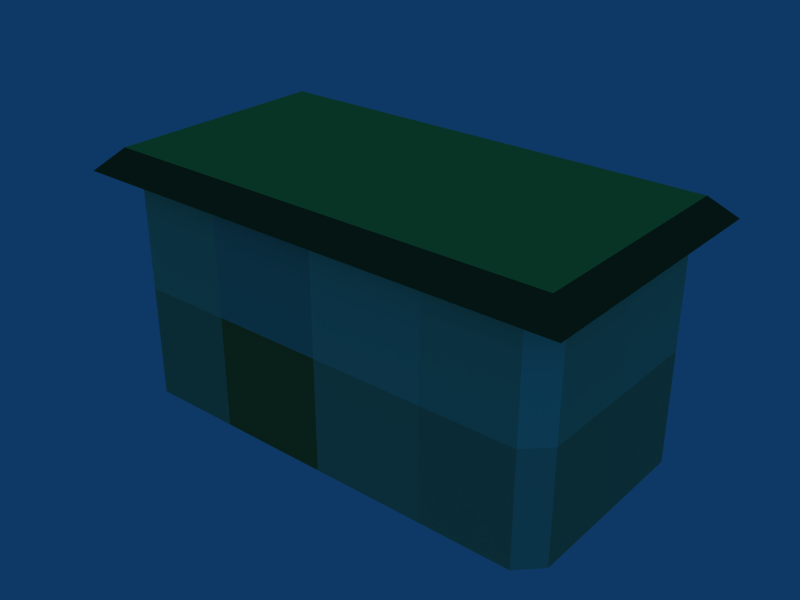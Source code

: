 # Source: pokegym.blend  (saved by Blender 2.49.2; exported with 4.5.12 LTS)
import bpy
from mathutils import Matrix  # noqa: F401  (used for matrix-valued properties, if any)

bpy.ops.wm.read_factory_settings(use_empty=True)
scene = bpy.context.scene
scene.name = 'Scene'

# ---- collections
col_collection_1 = bpy.data.collections.new('Collection 1'); scene.collection.children.link(col_collection_1)

# ---- materials (node trees are filled in below, after node groups)
mat_material10 = bpy.data.materials.new('Material10')
mat_material10.alpha_threshold = 0.0
mat_material10.diffuse_color = (0.2549, 0.3804, 0.1922, 1.0)
mat_material10.specular_color = (0.3333, 0.3333, 0.3333)
mat_material10.roughness = 0.5
mat_material11 = bpy.data.materials.new('Material11')
mat_material11.alpha_threshold = 0.0
mat_material11.diffuse_color = (0.5686, 0.9216, 0.3765, 1.0)
mat_material11.specular_color = (0.3333, 0.3333, 0.3333)
mat_material11.roughness = 0.5
mat_material12 = bpy.data.materials.new('Material12')
mat_material12.alpha_threshold = 0.0
mat_material12.diffuse_color = (0.6078, 0.5451, 0.2471, 1.0)
mat_material12.specular_color = (0.3333, 0.3333, 0.3333)
mat_material12.roughness = 0.5
mat_material1 = bpy.data.materials.new('Material1')
mat_material1.alpha_threshold = 0.0
mat_material1.diffuse_color = (0.8078, 0.9255, 0.6941, 1.0)
mat_material1.specular_color = (0.3333, 0.3333, 0.3333)
mat_material1.roughness = 0.5
mat_material2 = bpy.data.materials.new('Material2')
mat_material2.alpha_threshold = 0.0
mat_material2.diffuse_color = (0.7451, 0.8, 0.5569, 1.0)
mat_material2.specular_color = (0.3333, 0.3333, 0.3333)
mat_material2.roughness = 0.5
mat_material3 = bpy.data.materials.new('Material3')
mat_material3.alpha_threshold = 0.0
mat_material3.diffuse_color = (0.7294, 0.7686, 0.5137, 1.0)
mat_material3.specular_color = (0.3333, 0.3333, 0.3333)
mat_material3.roughness = 0.5
mat_material4 = bpy.data.materials.new('Material4')
mat_material4.alpha_threshold = 0.0
mat_material4.diffuse_color = (0.7686, 0.898, 0.6941, 1.0)
mat_material4.specular_color = (0.3333, 0.3333, 0.3333)
mat_material4.roughness = 0.5
mat_material5 = bpy.data.materials.new('Material5')
mat_material5.alpha_threshold = 0.0
mat_material5.diffuse_color = (0.8078, 1.0, 0.8078, 1.0)
mat_material5.specular_color = (0.3333, 0.3333, 0.3333)
mat_material5.roughness = 0.5
mat_material6 = bpy.data.materials.new('Material6')
mat_material6.alpha_threshold = 0.0
mat_material6.diffuse_color = (0.7294, 0.7725, 0.5216, 1.0)
mat_material6.specular_color = (0.3333, 0.3333, 0.3333)
mat_material6.roughness = 0.5
mat_material7 = bpy.data.materials.new('Material7')
mat_material7.alpha_threshold = 0.0
mat_material7.diffuse_color = (0.7922, 0.8941, 0.651, 1.0)
mat_material7.specular_color = (0.3333, 0.3333, 0.3333)
mat_material7.roughness = 0.5
mat_material8 = bpy.data.materials.new('Material8')
mat_material8.alpha_threshold = 0.0
mat_material8.diffuse_color = (0.698, 0.8196, 0.6431, 1.0)
mat_material8.specular_color = (0.3333, 0.3333, 0.3333)
mat_material8.roughness = 0.5
mat_material9 = bpy.data.materials.new('Material9')
mat_material9.alpha_threshold = 0.0
mat_material9.diffuse_color = (0.7922, 0.8863, 0.6392, 1.0)
mat_material9.specular_color = (0.3333, 0.3333, 0.3333)
mat_material9.roughness = 0.5

# ---- material node trees

# ---- world
world_world = bpy.data.worlds.new('World'); scene.world = world_world
world_world.color = (0.05656, 0.2208, 0.4)
world_world.use_sun_shadow = False
world_world.sun_shadow_jitter_overblur = 0.0
world_world.cycles.sampling_method = 'MANUAL'
world_world.cycles.sample_map_resolution = 256

# ---- meshes
me_pokegym = bpy.data.meshes.new('pokegym')
me_pokegym.from_pydata([(0.8128, 0.0, 0.8128), (1.219, 0.8128, 0.8128), (0.4064, 0.8128, 0.4064), (0.8128, 0.8128, 0.8128), (1.219, 0.0, 0.4064), (0.8128, 0.0, 0.0), (1.219, 0.0, 0.0), (0.8128, 0.8128, 0.4064), (0.8128, 0.8128, 0.0), (1.219, 0.8128, 0.4064), (0.4064, 0.0, 0.4064), (0.0762, 0.0, 0.4064), (0.0, 0.7366, 0.0), (1.626, 0.0762, 0.0), (1.219, 0.8128, 0.0), (1.549, 0.8128, 0.4064), (0.0762, 0.0, 0.0), (0.0, 0.0762, 0.0), (1.549, 0.0, 0.4064), (1.549, 0.0, 0.0), (1.549, 0.8128, 0.0), (0.0, 0.7366, 0.4064), (0.0762, 0.8128, 0.0), (0.0762, 0.8128, 0.4064), (0.0381, 0.0381, 0.8128), (0.0, 0.7366, 0.8128), (0.0381, 0.7747, 0.8128), (0.0, 0.0762, 0.4064), (0.0, 0.4064, 0.0), (1.626, 0.7366, 0.0), (1.626, 0.4064, 0.4064), (1.626, 0.4064, 0.0), (1.626, 0.7366, 0.4064), (0.4064, 0.8128, 0.0), (0.0, 0.4064, 0.8128), (1.626, 0.7366, 0.8128), (0.4064, 0.8128, 0.8128), (0.0762, 0.8128, 0.8128), (0.8128, 0.0, 0.4064), (0.4064, 0.0, 0.8128), (0.0762, 0.0, 0.8128), (0.0, 0.4064, 0.4064), (1.626, 0.0762, 0.8128), (1.626, 0.0762, 0.4064), (1.626, 0.4064, 0.8128), (1.626, 0.8128, 0.889), (1.626, 0.0, 0.889), (0.0, 0.8128, 0.889), (-0.0762, 0.889, 0.8128), (-0.0762, -0.0762, 0.8128), (0.0, 0.0762, 0.8128), (1.702, -0.0762, 0.8128), (1.702, 0.889, 0.8128), (1.194, 0.8128, 0.8128), (1.549, 0.8128, 0.8128), (1.587, 0.7747, 0.8128), (0.4318, 0.0, 0.8128), (1.219, 0.0, 0.8128), (1.549, 0.0, 0.8128), (1.587, 0.0381, 0.8128), (0.0, 0.0, 0.889), (0.0762, 0.0, 0.889), (1.626, 0.7366, 0.889), (1.626, 0.0762, 0.889), (0.4064, 0.0, 0.0)], [], [(57, 38, 4), (57, 0, 38), (3, 9, 7), (9, 3, 1), (1, 3, 53), (36, 7, 2), (7, 36, 3), (4, 5, 6), (5, 4, 38), (2, 8, 33), (8, 2, 7), (7, 14, 8), (14, 7, 9), (10, 16, 64), (16, 10, 11), (21, 28, 41), (28, 21, 12), (31, 43, 13), (43, 31, 30), (9, 20, 14), (20, 9, 15), (27, 16, 11), (16, 27, 17), (13, 18, 19), (18, 13, 43), (20, 32, 29), (32, 20, 15), (21, 22, 12), (22, 21, 23), (24, 11, 40), (11, 24, 27), (27, 24, 50), (43, 58, 18), (58, 43, 59), (59, 43, 42), (15, 35, 32), (35, 15, 55), (55, 15, 54), (25, 23, 21), (23, 25, 37), (37, 25, 26), (18, 6, 19), (6, 18, 4), (41, 17, 27), (17, 41, 28), (29, 30, 31), (30, 29, 32), (22, 2, 33), (2, 22, 23), (58, 4, 18), (4, 58, 57), (34, 27, 50), (27, 34, 41), (32, 44, 30), (44, 32, 35), (23, 36, 2), (36, 23, 37), (0, 10, 38), (10, 0, 39), (39, 0, 56), (39, 11, 10), (11, 39, 40), (25, 41, 34), (41, 25, 21), (30, 42, 43), (42, 30, 44), (1, 15, 9), (15, 1, 54), (51, 63, 46), (63, 51, 62), (62, 51, 45), (45, 51, 52), (46, 49, 51), (49, 46, 60), (60, 46, 61), (47, 52, 48), (52, 47, 45), (49, 47, 48), (47, 49, 60), (48, 25, 49), (25, 48, 26), (49, 50, 24), (50, 49, 25), (50, 25, 34), (52, 35, 55), (35, 52, 44), (42, 51, 59), (51, 42, 44), (51, 44, 52), (48, 37, 26), (37, 48, 52), (37, 52, 36), (36, 52, 3), (3, 52, 53), (53, 52, 1), (1, 52, 54), (54, 52, 55), (49, 40, 51), (40, 49, 24), (51, 40, 39), (51, 39, 56), (56, 0, 51), (51, 0, 57), (51, 57, 58), (51, 58, 59), (60, 45, 47), (45, 60, 61), (45, 61, 62), (62, 61, 46), (62, 46, 63), (38, 64, 5), (64, 38, 10)])
me_pokegym.polygons.foreach_set('material_index', [3, 3, 3, 3, 3, 3, 3, 4, 4, 4, 4, 4, 4, 5, 5, 5, 5, 5, 5, 5, 5, 6, 6, 6, 6, 6, 6, 6, 6, 7, 7, 7, 7, 7, 7, 7, 7, 7, 7, 7, 7, 8, 8, 8, 8, 8, 8, 8, 8, 9, 9, 9, 9, 9, 9, 9, 9, 10, 10, 10, 11, 11, 11, 11, 11, 11, 11, 11, 0, 0, 0, 0, 0, 0, 0, 0, 0, 0, 0, 0, 0, 0, 0, 0, 0, 0, 0, 0, 0, 0, 0, 0, 0, 0, 0, 0, 0, 0, 0, 0, 0, 0, 0, 0, 0, 1, 1, 1, 1, 1, 2, 2])
_uv = me_pokegym.uv_layers.new(name='UVTex')
_uv.uv.foreach_set('vector', [3.0, 2.0, 2.0, 1.0, 3.0, 1.0, 3.0, 2.0, 2.0, 2.0, 2.0, 1.0, -2.0, 2.0, -3.0, 1.0, -2.0, 1.0, -3.0, 1.0, -2.0, 2.0, -3.0, 2.0, -3.0, 2.0, -2.0, 2.0, -2.938, 2.0, 3.0, 2.0, 2.0, 1.0, 3.0, 1.0, 2.0, 1.0, 3.0, 2.0, 2.0, 2.0, 3.0, 1.0, 2.0, 0.0, 3.0, 0.0, 2.0, 0.0, 3.0, 1.0, 2.0, 1.0, 3.0, 1.0, 2.0, 0.0, 3.0, 0.0, 2.0, 0.0, 3.0, 1.0, 2.0, 1.0, 2.0, 1.0, 1.0, 0.0, 2.0, 0.0, 1.0, 0.0, 2.0, 1.0, 1.0, 1.0, 1.0, 1.0, 0.0, 0.0, 1.0, 0.0, 0.0, 0.0, 1.0, 1.0, 0.0, 1.0, 0.0, 1.0, 1.0, 0.0, 1.0, 1.0, 1.0, 0.0, 0.0, 1.0, 0.0, 0.0, 1.0, 0.0, 0.0, 1.0, 0.0, 0.0, 0.0, 1.0, 1.0, 0.0, 1.0, 1.0, 1.0, 1.0, 0.0, 0.0, 1.0, 0.0, 0.0, 0.0, 1.0, 1.0, 0.0, 1.0, -1.061, 1.0, 1.061, 0.0, 1.061, 1.0, 1.061, 0.0, -1.061, 1.0, -1.061, 0.0, -1.061, 0.0, 1.061, 1.0, 1.061, 0.0, 1.061, 1.0, -1.061, 0.0, -1.061, 1.0, -1.061, 0.0, 1.061, 1.0, 1.061, 0.0, 1.061, 1.0, -1.061, 0.0, -1.061, 1.0, -1.061, 1.0, 1.061, 0.0, -1.061, 0.0, 1.061, 0.0, -1.061, 1.0, 1.061, 1.0, 0.0, 2.0, 1.061, 1.0, 1.061, 2.0, 1.061, 1.0, 0.0, 2.0, -1.061, 1.0, -1.061, 1.0, 0.0, 2.0, -1.061, 2.0, -1.061, 1.0, 1.061, 2.0, 1.061, 1.0, 1.061, 2.0, -1.061, 1.0, 0.0, 2.0, 0.0, 2.0, -1.061, 1.0, -1.061, 2.0, -1.061, 1.0, 1.061, 2.0, 1.061, 1.0, 1.061, 2.0, -1.061, 1.0, 0.0, 2.0, 0.0, 2.0, -1.061, 1.0, -1.061, 2.0, -1.061, 2.0, 1.061, 1.0, -1.061, 1.0, 1.061, 1.0, -1.061, 2.0, 1.061, 2.0, 1.061, 2.0, -1.061, 2.0, 0.0, 2.0, 5.0, 1.0, 4.0, 0.0, 5.0, 0.0, 4.0, 0.0, 5.0, 1.0, 4.0, 1.0, 4.0, 1.0, 5.0, 0.0, 5.0, 1.0, 5.0, 0.0, 4.0, 1.0, 4.0, 0.0, 5.0, 0.0, 4.0, 1.0, 4.0, 0.0, 4.0, 1.0, 5.0, 0.0, 5.0, 1.0, 5.0, 0.0, 4.0, 1.0, 4.0, 0.0, 4.0, 1.0, 5.0, 0.0, 5.0, 1.0, 5.0, 2.0, 4.0, 1.0, 5.0, 1.0, 4.0, 1.0, 5.0, 2.0, 4.0, 2.0, 4.0, 2.0, 5.0, 1.0, 5.0, 2.0, 5.0, 1.0, 4.0, 2.0, 4.0, 1.0, 5.0, 1.0, 4.0, 2.0, 4.0, 1.0, 4.0, 2.0, 5.0, 1.0, 5.0, 2.0, 5.0, 1.0, 4.0, 2.0, 4.0, 1.0, 4.0, 2.0, 5.0, 1.0, 5.0, 2.0, 2.0, 2.0, 1.0, 1.0, 2.0, 1.0, 1.0, 1.0, 2.0, 2.0, 1.0, 2.0, 1.0, 2.0, 2.0, 2.0, 1.062, 2.0, 1.0, 2.0, 0.0, 1.0, 1.0, 1.0, 0.0, 1.0, 1.0, 2.0, 0.0, 2.0, 0.0, 2.0, 1.0, 1.0, 1.0, 2.0, 1.0, 1.0, 0.0, 2.0, 0.0, 1.0, 1.0, 1.0, 0.0, 2.0, 0.0, 1.0, 0.0, 2.0, 1.0, 1.0, 1.0, 2.0, 1.0, 2.0, 0.0, 1.0, 1.0, 1.0, 0.0, 1.0, 1.0, 2.0, 0.0, 2.0, -2.0, 7.0, -1.738, 7.987, -1.869, 7.987, -1.738, 7.987, -2.0, 7.0, -0.6037, 7.987, -0.6037, 7.987, -2.0, 7.0, -0.4728, 7.987, -0.4728, 7.987, -2.0, 7.0, -0.3419, 7.0, 0.9235, 7.987, -2.0, 7.0, 1.054, 7.0, -2.0, 7.0, 0.9235, 7.987, -1.869, 7.987, -1.869, 7.987, 0.9235, 7.987, -1.738, 7.987, 0.9235, 7.987, -2.0, 7.0, 1.054, 7.0, -2.0, 7.0, 0.9235, 7.987, -1.869, 7.987, -0.3419, 7.0, -1.869, 7.987, -2.0, 7.0, -1.869, 7.987, -0.3419, 7.0, -0.4728, 7.987, 0.0, 8.0, 0.2406, 7.358, 1.524, 8.0, 0.2406, 7.358, 0.0, 8.0, 0.1804, 7.038, 1.524, 8.0, 1.283, 7.358, 1.343, 7.038, 1.283, 7.358, 1.524, 8.0, 0.2406, 7.358, 1.283, 7.358, 0.2406, 7.358, 0.7619, 7.358, 1.524, 8.0, 1.283, 7.358, 1.343, 7.038, 1.283, 7.358, 1.524, 8.0, 0.7619, 7.358, 0.2406, 7.358, 0.0, 8.0, 0.1804, 7.038, 0.0, 8.0, 0.2406, 7.358, 0.7619, 7.358, 0.0, 8.0, 0.7619, 7.358, 1.524, 8.0, 2.807, 8.0, 2.566, 7.358, 2.626, 7.038, 2.566, 7.358, 2.807, 8.0, 0.0, 8.0, 2.566, 7.358, 0.0, 8.0, 2.045, 7.358, 2.045, 7.358, 0.0, 8.0, 1.403, 7.358, 1.403, 7.358, 0.0, 8.0, 0.802, 7.358, 0.802, 7.358, 0.0, 8.0, 0.7619, 7.358, 0.7619, 7.358, 0.0, 8.0, 0.2406, 7.358, 0.2406, 7.358, 0.0, 8.0, 0.1804, 7.038, 0.0, 8.0, 0.2406, 7.358, 2.807, 8.0, 0.2406, 7.358, 0.0, 8.0, 0.1804, 7.038, 2.807, 8.0, 0.2406, 7.358, 0.7619, 7.358, 2.807, 8.0, 0.7619, 7.358, 0.802, 7.358, 0.802, 7.358, 1.403, 7.358, 2.807, 8.0, 2.807, 8.0, 1.403, 7.358, 2.045, 7.358, 2.807, 8.0, 2.045, 7.358, 2.566, 7.358, 2.807, 8.0, 2.566, 7.358, 2.626, 7.038, 2.0, 1.0, 6.0, 11.67, 2.0, 11.67, 6.0, 11.67, 2.0, 1.0, 2.188, 1.0, 6.0, 11.67, 2.188, 1.0, 6.0, 10.67, 6.0, 10.67, 2.188, 1.0, 6.0, 1.0, 6.0, 10.67, 6.0, 1.0, 6.0, 2.0, 2.0, 1.0, 1.0, 0.0, 2.0, 0.0, 1.0, 0.0, 2.0, 1.0, 1.0, 1.0])
me_pokegym.materials.append(mat_material10)
me_pokegym.materials.append(mat_material11)
me_pokegym.materials.append(mat_material12)
me_pokegym.materials.append(mat_material1)
me_pokegym.materials.append(mat_material2)
me_pokegym.materials.append(mat_material3)
me_pokegym.materials.append(mat_material4)
me_pokegym.materials.append(mat_material5)
me_pokegym.materials.append(mat_material6)
me_pokegym.materials.append(mat_material7)
me_pokegym.materials.append(mat_material8)
me_pokegym.materials.append(mat_material9)
me_pokegym.materials.append(None)
me_pokegym.use_remesh_preserve_volume = False
me_pokegym.use_remesh_preserve_attributes = False
me_pokegym.use_mirror_vertex_groups = False
me_pokegym.update()

# ---- objects
ob_pokegym = bpy.data.objects.new('pokegym', me_pokegym)

# ---- transforms, parenting, visibility, modifiers, constraints
ob_pokegym.location = (0.0, 0.0, 0.0)
ob_pokegym.lock_rotations_4d = False
ob_pokegym.empty_display_type = 'ARROWS'
ob_pokegym.lineart.crease_threshold = 0.0

# ---- collection membership
col_collection_1.objects.link(ob_pokegym)

# ---- scene / render settings (as saved in the file)
scene.frame_start = 1; scene.frame_end = 250; scene.frame_set(1)
scene.render.engine = 'BLENDER_EEVEE_NEXT'
scene.render.image_settings.file_format = 'JPEG'
scene.render.image_settings.color_mode = 'RGB'
scene.render.image_settings.compression = 90
scene.render.resolution_x = 800
scene.render.resolution_y = 600
scene.render.pixel_aspect_x = 100.0
scene.render.pixel_aspect_y = 100.0
scene.render.fps = 25
scene.render.dither_intensity = 0.0
scene.render.use_compositing = False
scene.render.use_sequencer = False
scene.render.bake_margin = 2
scene.render.bake_bias = 0.0
scene.render.use_stamp_time = False
scene.render.use_stamp_date = False
scene.render.use_stamp_frame = False
scene.render.use_stamp_camera = False
scene.render.use_stamp_scene = False
scene.render.use_stamp_filename = False
scene.render.use_stamp_render_time = False
scene.render.stamp_font_size = 0
scene.cycles.use_denoising = False
scene.cycles.samples = 10
scene.cycles.sampling_pattern = 'TABULATED_SOBOL'
scene.cycles.light_sampling_threshold = 0.0
scene.cycles.use_adaptive_sampling = False
scene.cycles.use_light_tree = False
scene.cycles.blur_glossy = 0.0
scene.cycles.volume_bounces = 1
scene.cycles.pixel_filter_type = 'GAUSSIAN'
scene.cycles.sample_clamp_indirect = 0.0
scene.view_settings.view_transform = 'Raw'
bpy.context.view_layer.update()

# ---- added for rendering (the .blend has no active camera): camera
cam_auto = bpy.data.cameras.new('AutoCamera')
cam_auto.lens = 50.0
cam_auto.sensor_width = 36.0
cam_auto.clip_end = 1000.0
ob_auto_camera = bpy.data.objects.new('AutoCamera', cam_auto)
scene.collection.objects.link(ob_auto_camera)
ob_auto_camera.location = (2.85736, -2.04707, 2.08015)
ob_auto_camera.rotation_euler = (1.09748, -7.21219e-08, 0.694738)
scene.camera = ob_auto_camera
bpy.context.view_layer.update()
